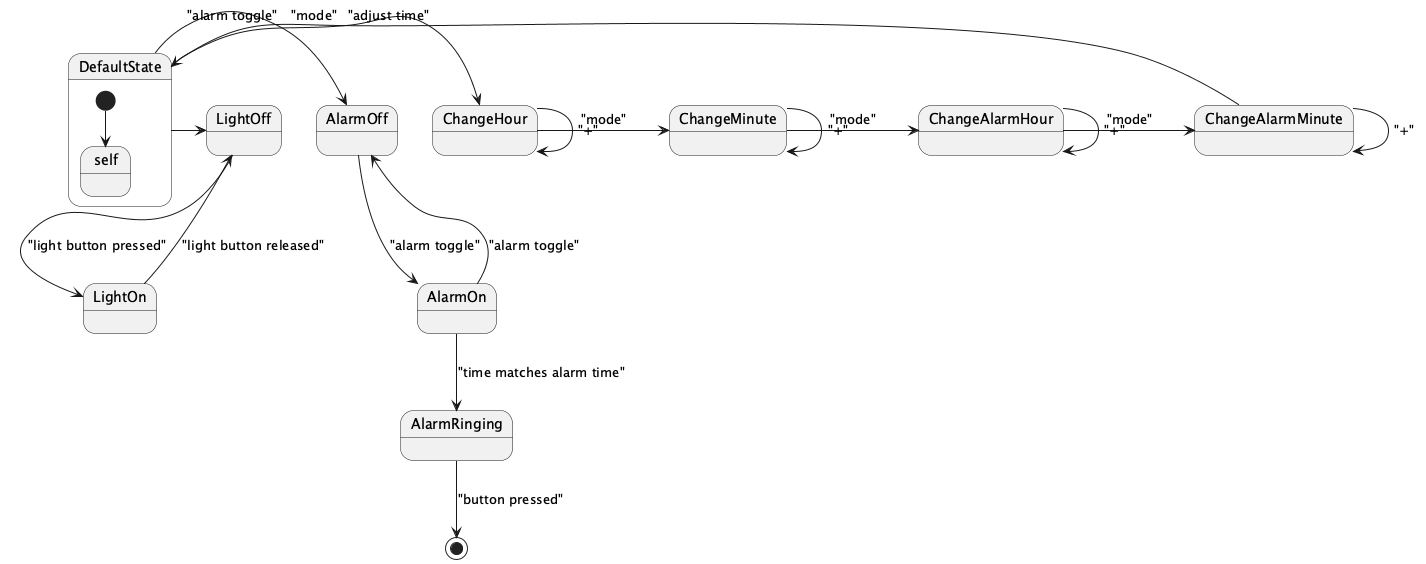

The diagram above was rendered by PlantUML. Its source (embedded in the PNG):
@startuml
state DefaultState {
    [*] --> self
}

DefaultState -> ChangeHour : "adjust time"
DefaultState -> AlarmOff : "alarm toggle"

ChangeHour -> ChangeMinute : "mode"
ChangeMinute -> ChangeAlarmHour : "mode"
ChangeAlarmHour -> ChangeAlarmMinute : "mode"
ChangeAlarmMinute -> DefaultState : "mode"

ChangeHour --> ChangeHour : "+"
ChangeMinute --> ChangeMinute : "+"
ChangeAlarmHour --> ChangeAlarmHour : "+"
ChangeAlarmMinute --> ChangeAlarmMinute : "+"

AlarmOff --> AlarmOn : "alarm toggle"
AlarmOn --> AlarmOff : "alarm toggle"

AlarmOn --> AlarmRinging : "time matches alarm time"
AlarmRinging --> [*] : "button pressed"

LightOff --> LightOn : "light button pressed"
LightOn --> LightOff : "light button released"
DefaultState -> LightOff
@enduml